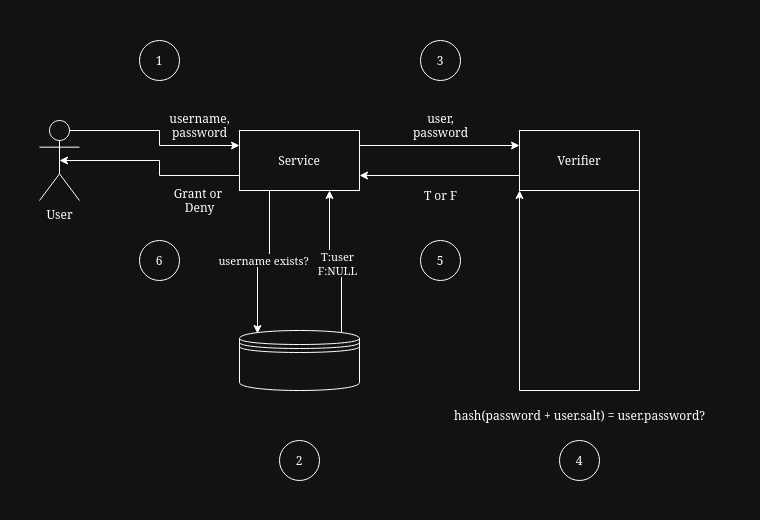

The diagram above was exported from draw.io. Its source (the exported page's mxGraphModel, read from the mxfile embedded in the PNG):
<mxGraphModel dx="983" dy="1634" grid="1" gridSize="10" guides="1" tooltips="1" connect="1" arrows="1" fold="1" page="1" pageScale="1" pageWidth="850" pageHeight="1100" background="#ffffff" math="0" shadow="0">
  <root>
    <mxCell id="0" />
    <mxCell id="1" parent="0" />
    <mxCell id="bEjiwGSvUPCsmjDI9V-v-13" style="edgeStyle=orthogonalEdgeStyle;rounded=0;orthogonalLoop=1;jettySize=auto;html=1;exitX=0.85;exitY=0.05;exitDx=0;exitDy=0;exitPerimeter=0;entryX=0.75;entryY=1;entryDx=0;entryDy=0;" edge="1" parent="1" source="bEjiwGSvUPCsmjDI9V-v-3" target="bEjiwGSvUPCsmjDI9V-v-5">
      <mxGeometry relative="1" as="geometry" />
    </mxCell>
    <mxCell id="bEjiwGSvUPCsmjDI9V-v-17" value="&lt;div&gt;T:user&lt;/div&gt;&lt;div&gt;F:NULL&lt;/div&gt;" style="edgeLabel;html=1;align=center;verticalAlign=middle;resizable=0;points=[];" vertex="1" connectable="0" parent="bEjiwGSvUPCsmjDI9V-v-13">
      <mxGeometry x="0.0065" y="2" relative="1" as="geometry">
        <mxPoint as="offset" />
      </mxGeometry>
    </mxCell>
    <mxCell id="bEjiwGSvUPCsmjDI9V-v-3" value="" style="shape=datastore;whiteSpace=wrap;html=1;" vertex="1" parent="1">
      <mxGeometry x="240" y="250" width="120" height="60" as="geometry" />
    </mxCell>
    <mxCell id="bEjiwGSvUPCsmjDI9V-v-28" style="edgeStyle=orthogonalEdgeStyle;rounded=0;orthogonalLoop=1;jettySize=auto;html=1;exitX=0.75;exitY=0.1;exitDx=0;exitDy=0;exitPerimeter=0;entryX=0;entryY=0.25;entryDx=0;entryDy=0;" edge="1" parent="1" source="bEjiwGSvUPCsmjDI9V-v-4" target="bEjiwGSvUPCsmjDI9V-v-5">
      <mxGeometry relative="1" as="geometry">
        <Array as="points">
          <mxPoint x="60" y="48" />
          <mxPoint x="60" y="50" />
          <mxPoint x="160" y="50" />
          <mxPoint x="160" y="65" />
        </Array>
      </mxGeometry>
    </mxCell>
    <mxCell id="bEjiwGSvUPCsmjDI9V-v-4" value="User" style="shape=umlActor;verticalLabelPosition=bottom;verticalAlign=top;html=1;outlineConnect=0;" vertex="1" parent="1">
      <mxGeometry x="40" y="40" width="40" height="80" as="geometry" />
    </mxCell>
    <mxCell id="bEjiwGSvUPCsmjDI9V-v-22" style="edgeStyle=orthogonalEdgeStyle;rounded=0;orthogonalLoop=1;jettySize=auto;html=1;exitX=1;exitY=0.25;exitDx=0;exitDy=0;entryX=0;entryY=0.25;entryDx=0;entryDy=0;" edge="1" parent="1" source="bEjiwGSvUPCsmjDI9V-v-5" target="bEjiwGSvUPCsmjDI9V-v-18">
      <mxGeometry relative="1" as="geometry" />
    </mxCell>
    <mxCell id="bEjiwGSvUPCsmjDI9V-v-5" value="Service" style="rounded=0;whiteSpace=wrap;html=1;" vertex="1" parent="1">
      <mxGeometry x="240" y="50" width="120" height="60" as="geometry" />
    </mxCell>
    <mxCell id="bEjiwGSvUPCsmjDI9V-v-7" value="&lt;div&gt;username,&lt;/div&gt;&lt;div&gt;password&lt;/div&gt;" style="text;html=1;align=center;verticalAlign=middle;resizable=0;points=[];autosize=1;strokeColor=none;fillColor=none;" vertex="1" parent="1">
      <mxGeometry x="160" y="25" width="80" height="40" as="geometry" />
    </mxCell>
    <mxCell id="bEjiwGSvUPCsmjDI9V-v-11" style="edgeStyle=orthogonalEdgeStyle;rounded=0;orthogonalLoop=1;jettySize=auto;html=1;exitX=0.25;exitY=1;exitDx=0;exitDy=0;entryX=0.15;entryY=0.05;entryDx=0;entryDy=0;entryPerimeter=0;" edge="1" parent="1" source="bEjiwGSvUPCsmjDI9V-v-5" target="bEjiwGSvUPCsmjDI9V-v-3">
      <mxGeometry relative="1" as="geometry" />
    </mxCell>
    <mxCell id="bEjiwGSvUPCsmjDI9V-v-12" value="username exists?" style="edgeLabel;html=1;align=center;verticalAlign=middle;resizable=0;points=[];" vertex="1" connectable="0" parent="bEjiwGSvUPCsmjDI9V-v-11">
      <mxGeometry x="-0.0194" y="-1" relative="1" as="geometry">
        <mxPoint as="offset" />
      </mxGeometry>
    </mxCell>
    <mxCell id="bEjiwGSvUPCsmjDI9V-v-23" style="edgeStyle=orthogonalEdgeStyle;rounded=0;orthogonalLoop=1;jettySize=auto;html=1;exitX=0;exitY=0.75;exitDx=0;exitDy=0;entryX=1;entryY=0.75;entryDx=0;entryDy=0;" edge="1" parent="1" source="bEjiwGSvUPCsmjDI9V-v-18" target="bEjiwGSvUPCsmjDI9V-v-5">
      <mxGeometry relative="1" as="geometry" />
    </mxCell>
    <mxCell id="bEjiwGSvUPCsmjDI9V-v-18" value="Verifier" style="rounded=0;whiteSpace=wrap;html=1;" vertex="1" parent="1">
      <mxGeometry x="520" y="50" width="120" height="60" as="geometry" />
    </mxCell>
    <mxCell id="bEjiwGSvUPCsmjDI9V-v-21" value="&lt;div&gt;user, &lt;br&gt;&lt;/div&gt;&lt;div&gt;password&lt;/div&gt;" style="text;html=1;align=center;verticalAlign=middle;resizable=0;points=[];autosize=1;strokeColor=none;fillColor=none;" vertex="1" parent="1">
      <mxGeometry x="401" y="25" width="80" height="40" as="geometry" />
    </mxCell>
    <mxCell id="bEjiwGSvUPCsmjDI9V-v-24" value="T or F" style="text;html=1;align=center;verticalAlign=middle;resizable=0;points=[];autosize=1;strokeColor=none;fillColor=none;" vertex="1" parent="1">
      <mxGeometry x="411" y="100" width="60" height="30" as="geometry" />
    </mxCell>
    <mxCell id="bEjiwGSvUPCsmjDI9V-v-27" style="edgeStyle=orthogonalEdgeStyle;rounded=0;orthogonalLoop=1;jettySize=auto;html=1;exitX=0;exitY=0.75;exitDx=0;exitDy=0;entryX=0.5;entryY=0.5;entryDx=0;entryDy=0;entryPerimeter=0;" edge="1" parent="1" source="bEjiwGSvUPCsmjDI9V-v-5" target="bEjiwGSvUPCsmjDI9V-v-4">
      <mxGeometry relative="1" as="geometry">
        <Array as="points">
          <mxPoint x="160" y="95" />
          <mxPoint x="160" y="80" />
        </Array>
      </mxGeometry>
    </mxCell>
    <mxCell id="bEjiwGSvUPCsmjDI9V-v-29" value="&lt;div&gt;Grant or&amp;nbsp;&lt;/div&gt;&lt;div&gt;Deny&lt;/div&gt;" style="text;html=1;align=center;verticalAlign=middle;resizable=0;points=[];autosize=1;strokeColor=none;fillColor=none;" vertex="1" parent="1">
      <mxGeometry x="165" y="100" width="70" height="40" as="geometry" />
    </mxCell>
    <mxCell id="bEjiwGSvUPCsmjDI9V-v-32" value="1" style="ellipse;whiteSpace=wrap;html=1;" vertex="1" parent="1">
      <mxGeometry x="140" y="-40" width="40" height="40" as="geometry" />
    </mxCell>
    <mxCell id="bEjiwGSvUPCsmjDI9V-v-33" value="3" style="ellipse;whiteSpace=wrap;html=1;" vertex="1" parent="1">
      <mxGeometry x="421" y="-40" width="40" height="40" as="geometry" />
    </mxCell>
    <mxCell id="bEjiwGSvUPCsmjDI9V-v-34" value="2" style="ellipse;whiteSpace=wrap;html=1;" vertex="1" parent="1">
      <mxGeometry x="280" y="360" width="40" height="40" as="geometry" />
    </mxCell>
    <mxCell id="bEjiwGSvUPCsmjDI9V-v-36" value="hash(password + user.salt) = user.password?" style="text;html=1;align=center;verticalAlign=middle;resizable=0;points=[];autosize=1;strokeColor=none;fillColor=none;" vertex="1" parent="1">
      <mxGeometry x="445" y="320" width="270" height="30" as="geometry" />
    </mxCell>
    <mxCell id="bEjiwGSvUPCsmjDI9V-v-38" value="4" style="ellipse;whiteSpace=wrap;html=1;" vertex="1" parent="1">
      <mxGeometry x="560" y="360" width="40" height="40" as="geometry" />
    </mxCell>
    <mxCell id="bEjiwGSvUPCsmjDI9V-v-39" style="edgeStyle=orthogonalEdgeStyle;rounded=0;orthogonalLoop=1;jettySize=auto;html=1;exitX=1;exitY=1;exitDx=0;exitDy=0;entryX=0;entryY=1;entryDx=0;entryDy=0;" edge="1" parent="1" source="bEjiwGSvUPCsmjDI9V-v-18" target="bEjiwGSvUPCsmjDI9V-v-18">
      <mxGeometry relative="1" as="geometry">
        <Array as="points">
          <mxPoint x="640" y="310" />
          <mxPoint x="520" y="310" />
        </Array>
      </mxGeometry>
    </mxCell>
    <mxCell id="bEjiwGSvUPCsmjDI9V-v-41" value="5" style="ellipse;whiteSpace=wrap;html=1;" vertex="1" parent="1">
      <mxGeometry x="421" y="160" width="40" height="40" as="geometry" />
    </mxCell>
    <mxCell id="bEjiwGSvUPCsmjDI9V-v-43" value="6" style="ellipse;whiteSpace=wrap;html=1;" vertex="1" parent="1">
      <mxGeometry x="140" y="160" width="40" height="40" as="geometry" />
    </mxCell>
    <mxCell id="bEjiwGSvUPCsmjDI9V-v-44" value="" style="rounded=0;whiteSpace=wrap;html=1;strokeColor=none;fillColor=none;" vertex="1" parent="1">
      <mxGeometry y="-80" width="760" height="520" as="geometry" />
    </mxCell>
  </root>
</mxGraphModel>